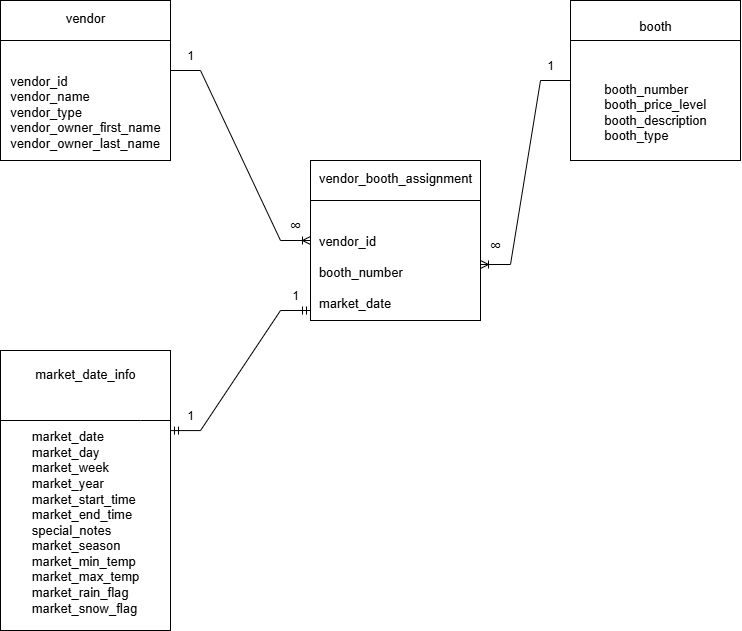

The diagram above was exported from draw.io. Its source (the exported page's mxGraphModel, read from the mxfile embedded in the PNG):
<mxGraphModel dx="1418" dy="752" grid="1" gridSize="10" guides="1" tooltips="1" connect="1" arrows="1" fold="1" page="1" pageScale="1" pageWidth="850" pageHeight="1100" math="0" shadow="0">
  <root>
    <mxCell id="0" />
    <mxCell id="1" parent="0" />
    <mxCell id="CCAfpKWvIwd6HIkGuJZW-1" value="&lt;font&gt;vendor&lt;/font&gt;&lt;div&gt;&lt;font&gt;&lt;br&gt;&lt;/font&gt;&lt;/div&gt;&lt;div&gt;&lt;font&gt;&lt;br&gt;&lt;/font&gt;&lt;/div&gt;&lt;div style=&quot;text-align: left;&quot;&gt;&lt;br&gt;&lt;/div&gt;&lt;div style=&quot;text-align: left;&quot;&gt;&lt;font&gt;vendor_id&lt;/font&gt;&lt;/div&gt;&lt;div style=&quot;text-align: left;&quot;&gt;&lt;span style=&quot;background-color: transparent; color: light-dark(rgb(0, 0, 0), rgb(255, 255, 255));&quot;&gt;vendor_name&lt;/span&gt;&lt;/div&gt;&lt;div style=&quot;text-align: left;&quot;&gt;&lt;span style=&quot;background-color: transparent; color: light-dark(rgb(0, 0, 0), rgb(255, 255, 255));&quot;&gt;vendor_type&lt;/span&gt;&lt;/div&gt;&lt;div style=&quot;text-align: left;&quot;&gt;&lt;font&gt;vendor_owner_first_name&lt;/font&gt;&lt;/div&gt;&lt;div style=&quot;text-align: left;&quot;&gt;&lt;font&gt;vendor_owner_last_name&lt;/font&gt;&lt;/div&gt;" style="rounded=0;whiteSpace=wrap;html=1;fontSize=13;" vertex="1" parent="1">
      <mxGeometry x="30" y="120" width="170" height="160" as="geometry" />
    </mxCell>
    <mxCell id="CCAfpKWvIwd6HIkGuJZW-2" value="" style="endArrow=none;html=1;rounded=0;exitX=0;exitY=0.25;exitDx=0;exitDy=0;entryX=1;entryY=0.25;entryDx=0;entryDy=0;" edge="1" parent="1" source="CCAfpKWvIwd6HIkGuJZW-1" target="CCAfpKWvIwd6HIkGuJZW-1">
      <mxGeometry width="50" height="50" relative="1" as="geometry">
        <mxPoint x="110" y="190" as="sourcePoint" />
        <mxPoint x="160" y="140" as="targetPoint" />
      </mxGeometry>
    </mxCell>
    <mxCell id="CCAfpKWvIwd6HIkGuJZW-3" value="&lt;font&gt;vendor_booth_assignment&lt;/font&gt;&lt;div&gt;&lt;font&gt;&lt;br&gt;&lt;/font&gt;&lt;/div&gt;&lt;div&gt;&lt;font&gt;&lt;br&gt;&lt;/font&gt;&lt;/div&gt;&lt;div style=&quot;text-align: left;&quot;&gt;&lt;br&gt;&lt;/div&gt;&lt;div style=&quot;text-align: left;&quot;&gt;&lt;font&gt;vendor_id&lt;/font&gt;&lt;/div&gt;&lt;div style=&quot;text-align: left;&quot;&gt;&lt;font&gt;&lt;br&gt;&lt;/font&gt;&lt;/div&gt;&lt;div style=&quot;text-align: left;&quot;&gt;&lt;font&gt;booth_number&lt;/font&gt;&lt;/div&gt;&lt;div style=&quot;text-align: left;&quot;&gt;&lt;font&gt;&lt;br&gt;&lt;/font&gt;&lt;/div&gt;&lt;div style=&quot;text-align: left;&quot;&gt;&lt;font&gt;market_date&lt;/font&gt;&lt;/div&gt;" style="rounded=0;whiteSpace=wrap;html=1;fontSize=13;" vertex="1" parent="1">
      <mxGeometry x="340" y="280" width="170" height="160" as="geometry" />
    </mxCell>
    <mxCell id="CCAfpKWvIwd6HIkGuJZW-4" value="" style="endArrow=none;html=1;rounded=0;exitX=0;exitY=0.25;exitDx=0;exitDy=0;entryX=1;entryY=0.25;entryDx=0;entryDy=0;" edge="1" source="CCAfpKWvIwd6HIkGuJZW-3" target="CCAfpKWvIwd6HIkGuJZW-3" parent="1">
      <mxGeometry width="50" height="50" relative="1" as="geometry">
        <mxPoint x="350" y="350" as="sourcePoint" />
        <mxPoint x="400" y="300" as="targetPoint" />
      </mxGeometry>
    </mxCell>
    <mxCell id="CCAfpKWvIwd6HIkGuJZW-5" value="&lt;font&gt;booth&lt;/font&gt;&lt;div&gt;&lt;font&gt;&lt;br&gt;&lt;/font&gt;&lt;/div&gt;&lt;div&gt;&lt;font&gt;&lt;br&gt;&lt;/font&gt;&lt;/div&gt;&lt;div style=&quot;text-align: left;&quot;&gt;&lt;br&gt;&lt;/div&gt;&lt;div style=&quot;text-align: left;&quot;&gt;&lt;span&gt;booth_number&lt;/span&gt;&lt;/div&gt;&lt;div style=&quot;text-align: left;&quot;&gt;&lt;span&gt;booth_price_level&lt;/span&gt;&lt;/div&gt;&lt;div style=&quot;text-align: left;&quot;&gt;&lt;span&gt;booth_description&lt;/span&gt;&lt;/div&gt;&lt;div style=&quot;text-align: left;&quot;&gt;&lt;span&gt;booth_type&lt;/span&gt;&lt;/div&gt;" style="rounded=0;whiteSpace=wrap;html=1;fontSize=13;" vertex="1" parent="1">
      <mxGeometry x="600" y="120" width="170" height="160" as="geometry" />
    </mxCell>
    <mxCell id="CCAfpKWvIwd6HIkGuJZW-6" value="" style="endArrow=none;html=1;rounded=0;exitX=0;exitY=0.25;exitDx=0;exitDy=0;entryX=1;entryY=0.25;entryDx=0;entryDy=0;" edge="1" source="CCAfpKWvIwd6HIkGuJZW-5" target="CCAfpKWvIwd6HIkGuJZW-5" parent="1">
      <mxGeometry width="50" height="50" relative="1" as="geometry">
        <mxPoint x="560" y="190" as="sourcePoint" />
        <mxPoint x="610" y="140" as="targetPoint" />
      </mxGeometry>
    </mxCell>
    <mxCell id="CCAfpKWvIwd6HIkGuJZW-7" value="&lt;font&gt;market_date_info&lt;/font&gt;&lt;div&gt;&lt;font&gt;&lt;br&gt;&lt;/font&gt;&lt;/div&gt;&lt;div&gt;&lt;font&gt;&lt;br&gt;&lt;/font&gt;&lt;/div&gt;&lt;div style=&quot;text-align: left;&quot;&gt;&lt;span style=&quot;background-color: transparent; color: light-dark(rgb(0, 0, 0), rgb(255, 255, 255));&quot;&gt;&lt;br&gt;&lt;/span&gt;&lt;/div&gt;&lt;div style=&quot;text-align: left;&quot;&gt;&lt;span style=&quot;background-color: transparent; color: light-dark(rgb(0, 0, 0), rgb(255, 255, 255));&quot;&gt;market_date&lt;/span&gt;&lt;/div&gt;&lt;div style=&quot;text-align: left;&quot;&gt;&lt;span style=&quot;background-color: transparent; color: light-dark(rgb(0, 0, 0), rgb(255, 255, 255));&quot;&gt;market_day&lt;/span&gt;&lt;/div&gt;&lt;div style=&quot;text-align: left;&quot;&gt;&lt;span style=&quot;background-color: transparent;&quot;&gt;&lt;span&gt;market_week&lt;/span&gt;&lt;/span&gt;&lt;/div&gt;&lt;div style=&quot;text-align: left;&quot;&gt;&lt;span style=&quot;background-color: transparent;&quot;&gt;&lt;span&gt;market_year&lt;/span&gt;&lt;/span&gt;&lt;/div&gt;&lt;div style=&quot;text-align: left;&quot;&gt;&lt;span style=&quot;background-color: transparent;&quot;&gt;&lt;span&gt;market_start_time&lt;/span&gt;&lt;/span&gt;&lt;/div&gt;&lt;div style=&quot;text-align: left;&quot;&gt;&lt;span style=&quot;background-color: transparent;&quot;&gt;&lt;span&gt;market_end_time&lt;/span&gt;&lt;/span&gt;&lt;/div&gt;&lt;div style=&quot;text-align: left;&quot;&gt;special_notes&lt;/div&gt;&lt;div style=&quot;text-align: left;&quot;&gt;market_season&lt;/div&gt;&lt;div style=&quot;text-align: left;&quot;&gt;market_min_temp&lt;/div&gt;&lt;div style=&quot;text-align: left;&quot;&gt;market_max_temp&lt;/div&gt;&lt;div style=&quot;text-align: left;&quot;&gt;market_rain_flag&lt;/div&gt;&lt;div style=&quot;text-align: left;&quot;&gt;market_snow_flag&lt;/div&gt;" style="rounded=0;whiteSpace=wrap;html=1;fontSize=13;" vertex="1" parent="1">
      <mxGeometry x="30" y="470" width="170" height="280" as="geometry" />
    </mxCell>
    <mxCell id="CCAfpKWvIwd6HIkGuJZW-8" value="" style="endArrow=none;html=1;rounded=0;exitX=0;exitY=0.25;exitDx=0;exitDy=0;entryX=1;entryY=0.25;entryDx=0;entryDy=0;" edge="1" source="CCAfpKWvIwd6HIkGuJZW-7" target="CCAfpKWvIwd6HIkGuJZW-7" parent="1">
      <mxGeometry width="50" height="50" relative="1" as="geometry">
        <mxPoint x="40" y="540" as="sourcePoint" />
        <mxPoint x="90" y="490" as="targetPoint" />
        <Array as="points">
          <mxPoint x="170" y="540" />
        </Array>
      </mxGeometry>
    </mxCell>
    <mxCell id="CCAfpKWvIwd6HIkGuJZW-26" value="" style="edgeStyle=entityRelationEdgeStyle;fontSize=12;html=1;endArrow=ERmandOne;startArrow=ERmandOne;rounded=0;exitX=1;exitY=0.286;exitDx=0;exitDy=0;exitPerimeter=0;" edge="1" parent="1" source="CCAfpKWvIwd6HIkGuJZW-7">
      <mxGeometry width="100" height="100" relative="1" as="geometry">
        <mxPoint x="280" y="550" as="sourcePoint" />
        <mxPoint x="340" y="430" as="targetPoint" />
        <Array as="points">
          <mxPoint x="390" y="540" />
          <mxPoint x="340" y="510" />
        </Array>
      </mxGeometry>
    </mxCell>
    <mxCell id="CCAfpKWvIwd6HIkGuJZW-28" value="" style="edgeStyle=entityRelationEdgeStyle;fontSize=12;html=1;endArrow=ERoneToMany;rounded=0;entryX=0;entryY=0.5;entryDx=0;entryDy=0;" edge="1" parent="1" target="CCAfpKWvIwd6HIkGuJZW-3">
      <mxGeometry width="100" height="100" relative="1" as="geometry">
        <mxPoint x="200" y="190" as="sourcePoint" />
        <mxPoint x="300" y="90" as="targetPoint" />
      </mxGeometry>
    </mxCell>
    <mxCell id="CCAfpKWvIwd6HIkGuJZW-29" value="" style="edgeStyle=entityRelationEdgeStyle;fontSize=12;html=1;endArrow=ERoneToMany;rounded=0;exitX=0;exitY=0.5;exitDx=0;exitDy=0;entryX=1;entryY=0.65;entryDx=0;entryDy=0;entryPerimeter=0;" edge="1" parent="1" source="CCAfpKWvIwd6HIkGuJZW-5" target="CCAfpKWvIwd6HIkGuJZW-3">
      <mxGeometry width="100" height="100" relative="1" as="geometry">
        <mxPoint x="560" y="320" as="sourcePoint" />
        <mxPoint x="680" y="410" as="targetPoint" />
      </mxGeometry>
    </mxCell>
    <mxCell id="CCAfpKWvIwd6HIkGuJZW-30" value="1" style="text;html=1;align=center;verticalAlign=middle;whiteSpace=wrap;rounded=0;" vertex="1" parent="1">
      <mxGeometry x="200" y="160" width="40" height="30" as="geometry" />
    </mxCell>
    <mxCell id="CCAfpKWvIwd6HIkGuJZW-31" value="∞" style="text;html=1;align=center;verticalAlign=middle;whiteSpace=wrap;rounded=0;fontSize=16;" vertex="1" parent="1">
      <mxGeometry x="310" y="330" width="30" height="30" as="geometry" />
    </mxCell>
    <mxCell id="CCAfpKWvIwd6HIkGuJZW-32" value="1" style="text;html=1;align=center;verticalAlign=middle;whiteSpace=wrap;rounded=0;" vertex="1" parent="1">
      <mxGeometry x="200" y="520" width="40" height="30" as="geometry" />
    </mxCell>
    <mxCell id="CCAfpKWvIwd6HIkGuJZW-33" value="1" style="text;html=1;align=center;verticalAlign=middle;whiteSpace=wrap;rounded=0;" vertex="1" parent="1">
      <mxGeometry x="305" y="400" width="40" height="30" as="geometry" />
    </mxCell>
    <mxCell id="CCAfpKWvIwd6HIkGuJZW-34" value="1" style="text;html=1;align=center;verticalAlign=middle;whiteSpace=wrap;rounded=0;" vertex="1" parent="1">
      <mxGeometry x="560" y="170" width="40" height="30" as="geometry" />
    </mxCell>
    <mxCell id="CCAfpKWvIwd6HIkGuJZW-35" value="∞" style="text;html=1;align=center;verticalAlign=middle;whiteSpace=wrap;rounded=0;fontSize=16;" vertex="1" parent="1">
      <mxGeometry x="510" y="350" width="30" height="30" as="geometry" />
    </mxCell>
  </root>
</mxGraphModel>